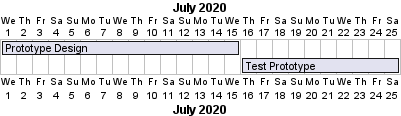

The diagram above was rendered by PlantUML. Its source (embedded in the PNG):
@startgantt
Project starts 2020-07-01

[Prototype Design] starts 2020-07-01
[Prototype Design] ends 2020-07-15
[Test Prototype] starts 2020-07-16
[Test Prototype] ends 2020-07-25
@endgantt